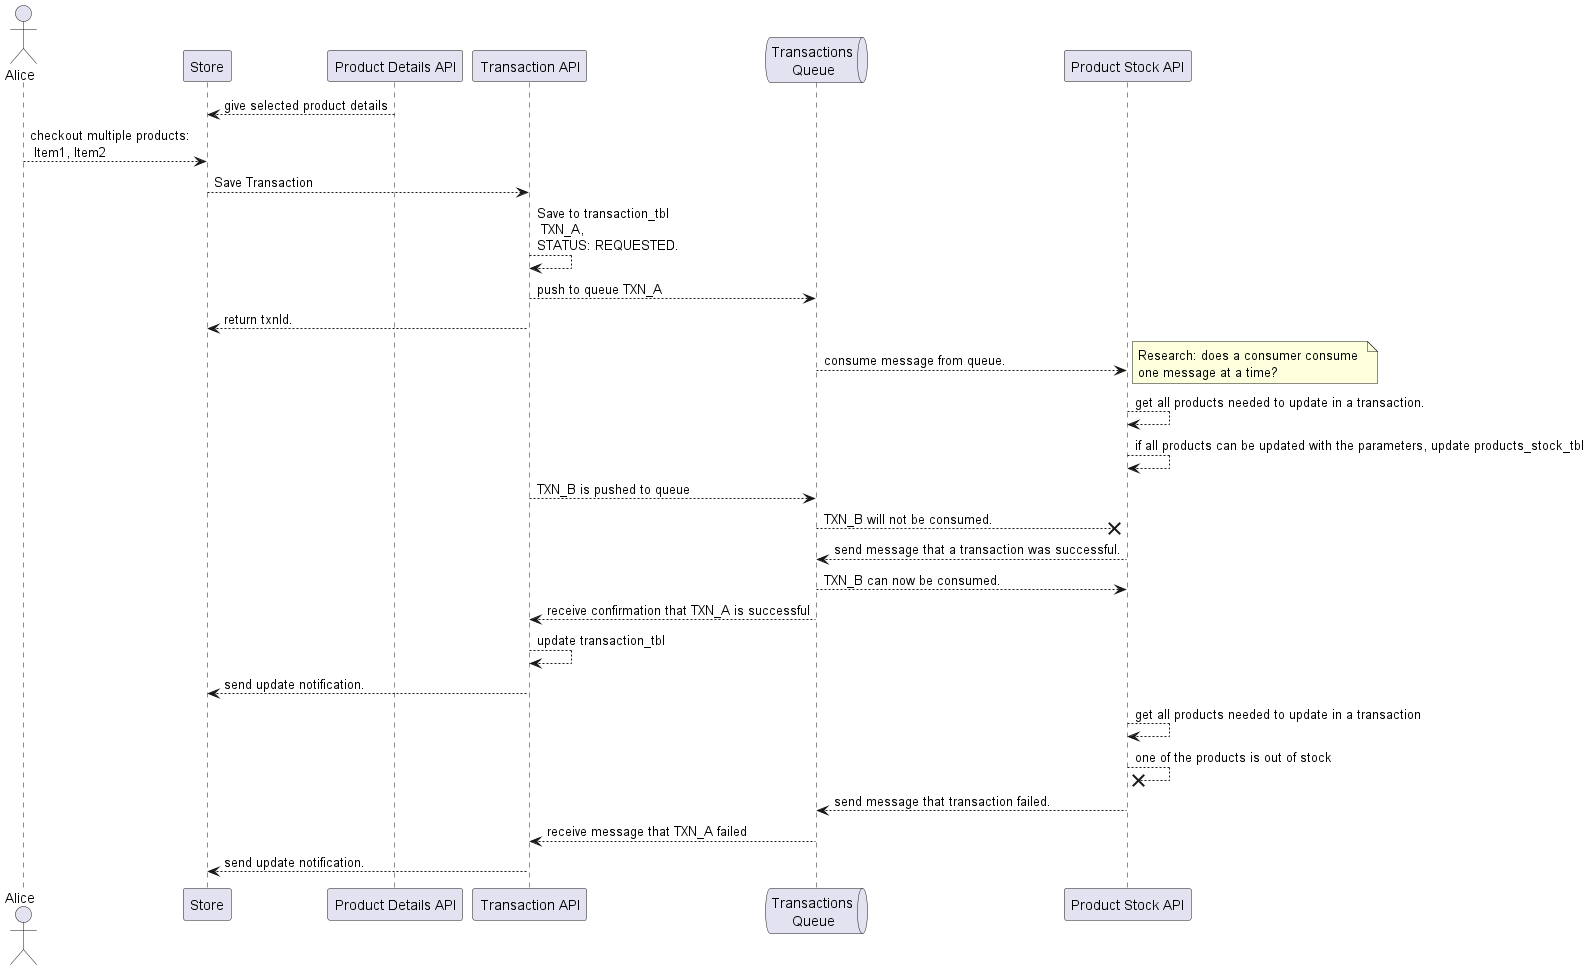

The diagram above was rendered by PlantUML. Its source (embedded in the PNG):
@startuml
actor Alice as a
participant Store as store
participant "Product Details API" as pda
participant "Transaction API" as txna
queue "Transactions\n Queue" as rmq
participant "Product Stock API" as psa

pda --> store: give selected product details
a --> store: checkout multiple products:\n Item1, Item2
store --> txna: Save Transaction
txna --> txna: Save to transaction_tbl\n TXN_A, \nSTATUS: REQUESTED.
txna --> rmq: push to queue TXN_A
txna --> store: return txnId.

rmq --> psa: consume message from queue. 
note right: Research: does a consumer consume \none message at a time?
psa --> psa: get all products needed to update in a transaction.
psa --> psa: if all products can be updated with the parameters, update products_stock_tbl
txna --> rmq: TXN_B is pushed to queue
rmq --x psa: TXN_B will not be consumed.
psa --> rmq: send message that a transaction was successful.
rmq --> psa: TXN_B can now be consumed.
rmq --> txna: receive confirmation that TXN_A is successful
txna --> txna : update transaction_tbl
txna --> store: send update notification.

psa --> psa: get all products needed to update in a transaction
psa --x psa: one of the products is out of stock

psa --> rmq: send message that transaction failed.
rmq --> txna: receive message that TXN_A failed
txna --> store: send update notification.




@enduml